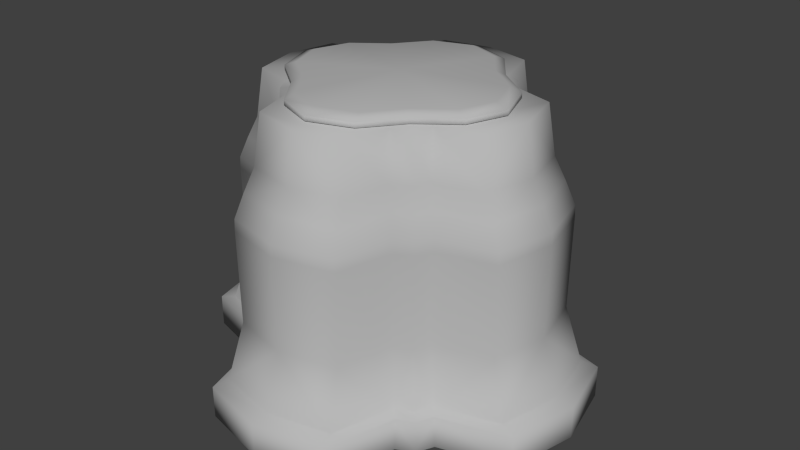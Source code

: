# Source: rezpa_column_a_base.blend  (saved by Blender 2.78.0; exported with 4.5.12 LTS)
import bpy
from mathutils import Matrix  # noqa: F401  (used for matrix-valued properties, if any)

bpy.ops.wm.read_factory_settings(use_empty=True)
scene = bpy.context.scene
scene.name = 'Scene'

# ---- collections
col_collection_1 = bpy.data.collections.new('Collection 1'); scene.collection.children.link(col_collection_1)

# ---- materials (node trees are filled in below, after node groups)
mat_dural_structures_rezpa_column_a_base_texture = bpy.data.materials.new('/dural/structures/rezpa_column_a_base/texture')
mat_dural_structures_rezpa_column_a_base_texture.alpha_threshold = 0.0
mat_dural_structures_rezpa_column_a_base_texture.use_transparent_shadow = False
mat_dural_structures_rezpa_column_a_base_texture.diffuse_color = (0.4704, 0.4704, 0.4704, 1.0)
mat_dural_structures_rezpa_column_a_base_texture.specular_color = (0.0, 0.0, 0.0)
mat_dural_structures_rezpa_column_a_base_texture.roughness = 0.5
mat_dural_structures_rezpa_column_a_base_texture.specular_intensity = 1.0
mat_dural_structures_rezpa_column_a_base_texture.line_color = (0.0, 0.0, 0.0, 1.0)

# ---- material node trees

# ---- world
world_world = bpy.data.worlds.new('World'); scene.world = world_world
world_world.color = (0.05088, 0.05088, 0.05088)
world_world.use_sun_shadow = False
world_world.sun_shadow_jitter_overblur = 0.0
world_world.cycles.sampling_method = 'NONE'
world_world.cycles.sample_map_resolution = 256

# ---- meshes
me_rezpa_column_a_base = bpy.data.meshes.new('rezpa_column_a_base')
me_rezpa_column_a_base.from_pydata([(0.5969, 0.0003379, 0.6694), (0.545, -0.2051, 0.3362), (0.5934, 0.0003379, 0.3362), (0.000124, 0.5971, 0.6694), (0.2055, 0.5452, 0.3362), (0.000124, 0.5936, 0.3362), (-0.5967, 0.0003379, 0.6694), (-0.5448, 0.2057, 0.3362), (-0.5931, 0.0003379, 0.3362), (0.000124, -0.5964, 0.6694), (-0.2053, -0.5445, 0.3362), (0.000124, -0.5929, 0.3362), (0.000124, -0.7172, 0.007042), (0.2484, -0.6584, 0.1236), (0.000124, -0.7171, 0.1236), (0.7176, 0.000338, 0.007042), (0.6588, 0.2487, 0.1236), (0.7176, 0.000338, 0.1236), (0.000124, 0.7179, 0.007042), (-0.2482, 0.6591, 0.1236), (0.000124, 0.7178, 0.1236), (-0.7174, 0.000338, 0.007042), (-0.6586, -0.248, 0.1236), (-0.7174, 0.000338, 0.1236), (0.4915, 0.0003378, 1.042), (0.4767, -0.1797, 0.8683), (0.5188, 0.0003379, 0.8683), (0.000124, 0.4917, 1.042), (0.1802, 0.4769, 0.8683), (0.000124, 0.5191, 0.8683), (-0.4912, 0.0003378, 1.042), (-0.4765, 0.1804, 0.8683), (-0.5186, 0.0003379, 0.8683), (0.000124, -0.491, 1.042), (-0.1799, -0.4763, 0.8683), (0.000124, -0.5184, 0.8683), (0.5487, -0.2075, 0.6694), (0.5948, 0.0003379, 0.7097), (0.000124, 0.595, 0.7097), (0.208, 0.5489, 0.6694), (-0.5946, 0.0003379, 0.7097), (-0.5485, 0.2082, 0.6694), (0.000124, -0.5944, 0.7097), (-0.2078, -0.5483, 0.6694), (0.5136, -0.1945, 0.7896), (0.5585, 0.0003379, 0.7896), (0.2075, -0.5464, 0.7097), (0.195, -0.5131, 0.7896), (0.000124, -0.5581, 0.7896), (0.195, 0.5138, 0.7896), (0.000124, 0.5587, 0.7896), (0.5469, 0.2077, 0.7097), (0.5136, 0.1952, 0.7896), (-0.5133, 0.1952, 0.7896), (-0.5583, 0.0003379, 0.7896), (-0.2073, 0.5471, 0.7097), (-0.1947, 0.5138, 0.7896), (-0.1947, -0.5131, 0.7896), (-0.5466, -0.2071, 0.7097), (-0.5133, -0.1945, 0.7896), (0.6562, 0.000338, 0.1384), (0.6588, -0.248, 0.1236), (0.000124, 0.6564, 0.1384), (0.2484, 0.6591, 0.1236), (-0.656, 0.000338, 0.1384), (-0.6586, 0.2487, 0.1236), (0.000124, -0.6558, 0.1384), (-0.2482, -0.6584, 0.1236), (0.208, -0.5483, 0.6694), (0.2622, -0.3476, 0.3362), (0.2637, -0.3537, 0.6694), (0.5487, 0.2082, 0.6694), (0.3481, 0.2624, 0.3362), (0.3541, 0.2639, 0.6694), (-0.2077, 0.5489, 0.6694), (-0.2619, 0.3483, 0.3362), (-0.2634, 0.3543, 0.6694), (-0.5485, -0.2075, 0.6694), (-0.3478, -0.2617, 0.3362), (-0.3539, -0.2632, 0.6694), (0.6589, -0.248, 0.006986), (0.4075, -0.3198, 0.1236), (0.4104, -0.3191, 0.006917), (0.2485, 0.6591, 0.006986), (0.3203, 0.4078, 0.1236), (0.3196, 0.4106, 0.006917), (-0.6587, 0.2487, 0.006986), (-0.4073, 0.3205, 0.1236), (-0.4101, 0.3198, 0.006917), (-0.2482, -0.6584, 0.006986), (-0.32, -0.4071, 0.1236), (-0.3193, -0.4099, 0.006916), (0.1695, -0.4503, 1.043), (0.2272, -0.3127, 0.8683), (0.2128, -0.3013, 1.043), (0.4508, 0.1697, 1.043), (0.3131, 0.2274, 0.8683), (0.3017, 0.213, 1.043), (-0.1693, 0.451, 1.043), (-0.2269, 0.3134, 0.8683), (-0.2125, 0.3019, 1.043), (-0.4505, -0.169, 1.043), (-0.3129, -0.2267, 0.8683), (-0.3015, -0.2123, 1.043), (0.2627, -0.3531, 0.7097), (0.3536, 0.263, 0.7097), (-0.2625, 0.3538, 0.7097), (-0.3533, -0.2623, 0.7097), (0.1802, -0.4763, 0.8683), (0.2457, -0.3355, 0.7896), (0.336, -0.2453, 0.7896), (0.3536, -0.2623, 0.7097), (0.4767, 0.1804, 0.8683), (0.336, 0.2459, 0.7896), (0.2457, 0.3362, 0.7896), (0.2627, 0.3538, 0.7097), (-0.1799, 0.4769, 0.8683), (-0.2455, 0.3362, 0.7896), (-0.3358, 0.2459, 0.7896), (-0.3533, 0.263, 0.7097), (-0.4765, -0.1797, 0.8683), (-0.3358, -0.2453, 0.7896), (-0.2455, -0.3355, 0.7896), (-0.2625, -0.3531, 0.7097), (0.2278, -0.6037, 0.1364), (0.3203, -0.4071, 0.1236), (0.2922, -0.3798, 0.1364), (0.6042, 0.228, 0.1364), (0.4075, 0.3205, 0.1236), (0.3802, 0.2925, 0.1364), (-0.2276, 0.6044, 0.1364), (-0.32, 0.4078, 0.1236), (-0.292, 0.3805, 0.1364), (-0.6039, -0.2274, 0.1364), (-0.4073, -0.3198, 0.1236), (-0.38, -0.2918, 0.1364), (0.3541, -0.2632, 0.6694), (0.2637, 0.3543, 0.6694), (-0.3539, 0.2639, 0.6694), (-0.2634, -0.3537, 0.6694), (0.3196, -0.4099, 0.006916), (0.2485, -0.6584, 0.006986), (0.4104, 0.3198, 0.006917), (0.6589, 0.2487, 0.006986), (-0.3193, 0.4106, 0.006917), (-0.2482, 0.6591, 0.006986), (-0.4101, -0.3191, 0.006917), (-0.6587, -0.248, 0.006986), (0.3017, -0.2123, 1.043), (0.4508, -0.169, 1.043), (0.2128, 0.3019, 1.043), (0.1695, 0.451, 1.043), (-0.3015, 0.213, 1.043), (-0.4505, 0.1697, 1.043), (-0.2125, -0.3013, 1.043), (-0.1693, -0.4503, 1.043), (0.5469, -0.2071, 0.7097), (0.2075, 0.5471, 0.7097), (-0.5466, 0.2077, 0.7097), (-0.2073, -0.5464, 0.7097), (0.6042, -0.2274, 0.1364), (0.2278, 0.6044, 0.1364), (-0.6039, 0.228, 0.1364), (-0.2276, -0.6037, 0.1364), (0.2055, -0.5445, 0.3362), (0.545, 0.2057, 0.3362), (-0.2053, 0.5452, 0.3362), (-0.5448, -0.2051, 0.3362), (0.2679, 0.2682, 1.043), (0.322, -0.3215, 0.6694), (0.3481, -0.2617, 0.3362), (0.322, 0.3222, 0.6694), (0.2622, 0.3483, 0.3362), (-0.3218, 0.3222, 0.6694), (-0.3478, 0.2624, 0.3362), (-0.3218, -0.3215, 0.6694), (-0.2619, -0.3476, 0.3362), (0.3808, -0.3803, 0.00693), (0.3808, 0.381, 0.00693), (-0.3805, 0.381, 0.00693), (-0.3805, -0.3803, 0.00693), (0.2679, -0.2675, 1.043), (0.3131, -0.2267, 0.8683), (0.2272, 0.3134, 0.8683), (-0.2677, 0.2682, 1.043), (-0.3129, 0.2274, 0.8683), (-0.2677, -0.2675, 1.043), (-0.2269, -0.3127, 0.8683), (0.3212, -0.3208, 0.7097), (0.3212, 0.3214, 0.7097), (-0.321, 0.3214, 0.7097), (-0.321, -0.3208, 0.7097), (0.3031, -0.3027, 0.7896), (0.3031, 0.3033, 0.7896), (-0.3029, 0.3033, 0.7896), (-0.3029, -0.3027, 0.7896), (0.3506, -0.3502, 0.1364), (0.3802, -0.2918, 0.1364), (0.3506, 0.3508, 0.1364), (0.2922, 0.3805, 0.1364), (-0.3504, 0.3508, 0.1364), (-0.38, 0.2925, 0.1364), (-0.3504, -0.3502, 0.1364), (-0.292, -0.3798, 0.1364), (0.318, -0.3176, 0.3362), (0.318, 0.3183, 0.3362), (-0.3178, 0.3183, 0.3362), (-0.3178, -0.3176, 0.3362), (0.3797, -0.3792, 0.1236), (0.3797, 0.3799, 0.1236), (-0.3794, 0.3799, 0.1236), (-0.3794, -0.3792, 0.1236), (0.2814, -0.281, 0.8683), (0.2814, 0.2817, 0.8683), (-0.2812, 0.2817, 0.8683), (-0.2812, -0.281, 0.8683), (0.6285, -0.2365, -0.009956), (0.6845, 0.000338, -0.009902), (0.237, 0.6287, -0.009956), (0.000124, 0.6848, -0.009902), (-0.6283, 0.2372, -0.009956), (-0.6843, 0.000338, -0.009902), (-0.2368, -0.6281, -0.009956), (0.000124, -0.6841, -0.009902), (0.3632, -0.3627, -0.01001), (0.3914, -0.3044, -0.01002), (0.3632, 0.3634, -0.01001), (0.3048, 0.3916, -0.01002), (-0.3629, 0.3634, -0.01001), (-0.3912, 0.305, -0.01002), (-0.3629, -0.3627, -0.01001), (-0.3046, -0.391, -0.01002), (0.237, -0.628, -0.009956), (0.6285, 0.2372, -0.009956), (-0.2368, 0.6287, -0.009956), (-0.6283, -0.2365, -0.009956), (0.3048, -0.391, -0.01002), (0.3914, 0.305, -0.01002), (-0.3046, 0.3916, -0.01002), (-0.3912, -0.3044, -0.01002), (0.3314, -0.1304, 1.079), (0.2395, -0.2429, 1.064), (0.3695, -0.1459, 1.064), (0.3322, 0.1258, 1.079), (0.4224, -0.009115, 1.063), (0.3704, 0.1397, 1.064), (0.2163, 0.2146, 1.079), (0.2408, 0.2384, 1.064), (0.3781, -0.007751, 1.079), (-0.1301, -0.3327, 1.079), (-0.2417, -0.2412, 1.064), (-0.1449, -0.3713, 1.064), (0.1262, -0.3335, 1.079), (-0.008176, -0.4243, 1.063), (0.1407, -0.3722, 1.064), (0.2151, -0.2178, 1.079), (-0.007367, -0.3794, 1.079), (-0.3323, 0.1288, 1.079), (-0.2404, 0.2401, 1.064), (-0.3704, 0.1431, 1.064), (-0.3331, -0.1275, 1.079), (-0.4234, 0.00632, 1.063), (-0.3713, -0.1425, 1.064), (-0.2173, -0.2163, 1.079), (-0.379, 0.006068, 1.079), (0.1291, 0.331, 1.079), (0.144, 0.3685, 1.064), (-0.1271, 0.3318, 1.079), (0.007259, 0.4215, 1.063), (-0.1416, 0.3694, 1.064), (-0.2161, 0.2161, 1.079), (0.006452, 0.3777, 1.079), (0.2151, -0.2184, 1.029), (0.3697, -0.146, 1.046), (0.2397, -0.2431, 1.045), (0.3781, -0.008307, 1.029), (0.3706, 0.1398, 1.046), (0.4227, -0.00912, 1.046), (0.3322, 0.1252, 1.029), (0.241, 0.2386, 1.045), (0.3314, -0.131, 1.029), (-0.2173, -0.2168, 1.029), (-0.145, -0.3716, 1.046), (-0.2419, -0.2414, 1.045), (-0.007368, -0.38, 1.029), (0.1408, -0.3725, 1.046), (-0.008181, -0.4246, 1.046), (0.1262, -0.3341, 1.029), (-0.1301, -0.3333, 1.029), (-0.2161, 0.2156, 1.029), (-0.3707, 0.1432, 1.046), (-0.2406, 0.2403, 1.045), (-0.379, 0.005511, 1.029), (-0.3716, -0.1426, 1.046), (-0.4236, 0.006325, 1.046), (-0.3331, -0.128, 1.029), (-0.3323, 0.1282, 1.029), (0.2163, 0.214, 1.029), (0.1441, 0.3688, 1.046), (0.006451, 0.3772, 1.029), (-0.1417, 0.3697, 1.046), (0.007263, 0.4218, 1.046), (-0.1271, 0.3313, 1.029), (0.1291, 0.3305, 1.029), (-0.000457, -0.0008422, 1.093)], [], [(0, 1, 2), (3, 4, 5), (6, 7, 8), (9, 10, 11), (12, 13, 14), (15, 16, 17), (18, 19, 20), (21, 22, 23), (24, 25, 26), (27, 28, 29), (30, 31, 32), (33, 34, 35), (36, 0, 37), (38, 39, 3), (40, 41, 6), (42, 43, 9), (26, 44, 45), (46, 47, 48), (29, 49, 50), (51, 52, 45), (32, 53, 54), (55, 56, 50), (35, 57, 48), (58, 59, 54), (60, 61, 17), (62, 63, 20), (64, 65, 23), (66, 67, 14), (68, 69, 70), (71, 72, 73), (74, 75, 76), (77, 78, 79), (80, 81, 82), (83, 84, 85), (86, 87, 88), (89, 90, 91), (92, 93, 94), (95, 96, 97), (98, 99, 100), (101, 102, 103), (46, 70, 104), (51, 73, 105), (55, 76, 106), (58, 79, 107), (108, 109, 93), (44, 110, 111), (112, 113, 96), (49, 114, 115), (116, 117, 99), (53, 118, 119), (120, 121, 102), (57, 122, 123), (124, 125, 126), (127, 128, 129), (130, 131, 132), (133, 134, 135), (136, 1, 36), (137, 4, 39), (138, 7, 41), (139, 10, 43), (140, 13, 141), (142, 16, 143), (144, 19, 145), (146, 22, 147), (148, 25, 149), (150, 28, 151), (152, 31, 153), (154, 34, 155), (111, 36, 156), (115, 39, 157), (119, 41, 158), (123, 43, 159), (110, 44, 25), (104, 47, 46), (114, 49, 28), (105, 52, 51), (118, 53, 31), (106, 56, 55), (122, 57, 34), (107, 59, 58), (81, 61, 160), (84, 63, 161), (87, 65, 162), (90, 67, 163), (9, 164, 68), (0, 165, 71), (3, 166, 74), (6, 167, 77), (15, 61, 80), (18, 63, 83), (21, 65, 86), (12, 67, 89), (33, 108, 92), (24, 112, 95), (27, 116, 98), (30, 120, 101), (42, 68, 46), (37, 71, 51), (38, 74, 55), (40, 77, 58), (35, 47, 108), (45, 44, 156), (26, 52, 112), (50, 49, 157), (29, 56, 116), (54, 53, 158), (32, 59, 120), (48, 57, 159), (66, 13, 124), (60, 16, 127), (62, 19, 130), (64, 22, 133), (97, 168, 150), (169, 170, 136), (171, 172, 137), (173, 174, 138), (175, 176, 139), (177, 125, 140), (178, 128, 142), (179, 131, 144), (180, 134, 146), (181, 182, 148), (168, 183, 150), (184, 185, 152), (186, 187, 154), (188, 136, 111), (189, 137, 115), (190, 138, 119), (191, 139, 123), (192, 110, 182), (188, 109, 104), (193, 114, 183), (189, 113, 105), (194, 118, 185), (190, 117, 106), (195, 122, 187), (191, 121, 107), (196, 81, 197), (198, 84, 199), (200, 87, 201), (202, 90, 203), (70, 204, 169), (73, 205, 171), (76, 206, 173), (79, 207, 175), (81, 208, 177), (84, 209, 178), (87, 210, 179), (90, 211, 180), (94, 212, 181), (97, 213, 168), (100, 214, 184), (103, 215, 186), (104, 169, 188), (105, 171, 189), (106, 173, 190), (107, 175, 191), (93, 192, 212), (111, 192, 188), (96, 193, 213), (115, 193, 189), (99, 194, 214), (119, 194, 190), (102, 195, 215), (123, 195, 191), (126, 208, 196), (129, 209, 198), (132, 210, 200), (135, 211, 202), (2, 160, 60), (5, 161, 62), (8, 162, 64), (11, 163, 66), (164, 124, 126), (165, 127, 129), (166, 130, 132), (167, 133, 135), (1, 197, 160), (4, 199, 161), (7, 201, 162), (10, 203, 163), (11, 66, 124), (2, 60, 127), (5, 62, 130), (8, 64, 133), (204, 196, 197), (205, 198, 199), (206, 200, 201), (207, 202, 203), (204, 126, 196), (205, 129, 198), (206, 132, 200), (207, 135, 202), (216, 217, 15), (218, 219, 18), (220, 221, 21), (222, 223, 12), (224, 225, 82), (226, 227, 85), (228, 229, 88), (230, 231, 91), (223, 232, 141), (217, 233, 143), (219, 234, 145), (221, 235, 147), (225, 216, 80), (227, 218, 83), (229, 220, 86), (231, 222, 89), (232, 236, 140), (233, 237, 142), (234, 238, 144), (235, 239, 146), (236, 224, 177), (237, 226, 178), (238, 228, 179), (239, 230, 180), (240, 241, 242), (243, 244, 245), (246, 245, 247), (248, 242, 244), (249, 250, 251), (252, 253, 254), (255, 254, 241), (256, 251, 253), (257, 258, 259), (260, 261, 262), (263, 262, 250), (264, 259, 261), (265, 247, 266), (267, 268, 269), (270, 269, 258), (271, 266, 268), (272, 273, 274), (275, 276, 277), (278, 279, 276), (280, 277, 273), (281, 282, 283), (284, 285, 286), (287, 274, 285), (288, 286, 282), (289, 290, 291), (292, 293, 294), (295, 283, 293), (296, 294, 290), (297, 298, 279), (299, 300, 301), (302, 291, 300), (303, 301, 298), (273, 242, 241), (276, 245, 244), (279, 247, 245), (277, 244, 242), (282, 251, 250), (285, 254, 253), (274, 241, 254), (286, 253, 251), (290, 259, 258), (293, 262, 261), (283, 250, 262), (294, 261, 259), (298, 266, 247), (300, 269, 268), (291, 258, 269), (301, 268, 266), (1, 0, 36), (39, 4, 3), (41, 7, 6), (43, 10, 9), (141, 13, 12), (143, 16, 15), (145, 19, 18), (147, 22, 21), (149, 25, 24), (151, 28, 27), (153, 31, 30), (155, 34, 33), (156, 36, 37), (157, 39, 38), (158, 41, 40), (159, 43, 42), (25, 44, 26), (42, 46, 48), (28, 49, 29), (37, 51, 45), (31, 53, 32), (38, 55, 50), (34, 57, 35), (40, 58, 54), (160, 61, 60), (161, 63, 62), (162, 65, 64), (163, 67, 66), (164, 69, 68), (165, 72, 71), (166, 75, 74), (167, 78, 77), (61, 81, 80), (63, 84, 83), (65, 87, 86), (67, 90, 89), (108, 93, 92), (112, 96, 95), (116, 99, 98), (120, 102, 101), (68, 70, 46), (71, 73, 51), (74, 76, 55), (77, 79, 58), (47, 109, 108), (156, 44, 111), (52, 113, 112), (157, 49, 115), (56, 117, 116), (158, 53, 119), (59, 121, 120), (159, 57, 123), (13, 125, 124), (16, 128, 127), (19, 131, 130), (22, 134, 133), (170, 1, 136), (172, 4, 137), (174, 7, 138), (176, 10, 139), (125, 13, 140), (128, 16, 142), (131, 19, 144), (134, 22, 146), (182, 25, 148), (183, 28, 150), (185, 31, 152), (187, 34, 154), (136, 36, 111), (137, 39, 115), (138, 41, 119), (139, 43, 123), (182, 110, 25), (109, 47, 104), (183, 114, 28), (113, 52, 105), (185, 118, 31), (117, 56, 106), (187, 122, 34), (121, 59, 107), (197, 81, 160), (199, 84, 161), (201, 87, 162), (203, 90, 163), (11, 164, 9), (165, 0, 2), (5, 166, 3), (8, 167, 6), (17, 61, 15), (20, 63, 18), (23, 65, 21), (14, 67, 12), (35, 108, 33), (26, 112, 24), (29, 116, 27), (32, 120, 30), (9, 68, 42), (0, 71, 37), (3, 74, 38), (6, 77, 40), (48, 47, 35), (37, 45, 156), (45, 52, 26), (38, 50, 157), (50, 56, 29), (40, 54, 158), (54, 59, 32), (42, 48, 159), (14, 13, 66), (17, 16, 60), (20, 19, 62), (23, 22, 64), (27, 98, 151), (151, 98, 150), (98, 100, 150), (100, 184, 150), (184, 152, 150), (30, 101, 153), (153, 101, 152), (152, 101, 150), (101, 103, 150), (103, 186, 150), (186, 154, 150), (33, 92, 155), (155, 92, 154), (154, 92, 150), (92, 94, 150), (94, 181, 150), (181, 148, 150), (24, 95, 149), (149, 95, 148), (97, 148, 95), (148, 97, 150), (204, 170, 169), (205, 172, 171), (206, 174, 173), (207, 176, 175), (208, 125, 177), (209, 128, 178), (210, 131, 179), (211, 134, 180), (212, 182, 181), (213, 183, 168), (214, 185, 184), (215, 187, 186), (169, 136, 188), (171, 137, 189), (173, 138, 190), (175, 139, 191), (212, 192, 182), (192, 109, 188), (213, 193, 183), (193, 113, 189), (214, 194, 185), (194, 117, 190), (215, 195, 187), (195, 121, 191), (208, 81, 196), (209, 84, 198), (210, 87, 200), (211, 90, 202), (69, 204, 70), (72, 205, 73), (75, 206, 76), (78, 207, 79), (82, 81, 177), (85, 84, 178), (88, 87, 179), (91, 90, 180), (93, 212, 94), (96, 213, 97), (99, 214, 100), (102, 215, 103), (70, 169, 104), (73, 171, 105), (76, 173, 106), (79, 175, 107), (109, 192, 93), (110, 192, 111), (113, 193, 96), (114, 193, 115), (117, 194, 99), (118, 194, 119), (121, 195, 102), (122, 195, 123), (125, 208, 126), (128, 209, 129), (131, 210, 132), (134, 211, 135), (1, 160, 2), (4, 161, 5), (7, 162, 8), (10, 163, 11), (69, 164, 126), (72, 165, 129), (75, 166, 132), (78, 167, 135), (170, 197, 1), (172, 199, 4), (174, 201, 7), (176, 203, 10), (164, 11, 124), (165, 2, 127), (166, 5, 130), (167, 8, 133), (170, 204, 197), (172, 205, 199), (174, 206, 201), (176, 207, 203), (69, 126, 204), (72, 129, 205), (75, 132, 206), (78, 135, 207), (80, 216, 15), (83, 218, 18), (86, 220, 21), (89, 222, 12), (177, 224, 82), (178, 226, 85), (179, 228, 88), (180, 230, 91), (12, 223, 141), (15, 217, 143), (18, 219, 145), (21, 221, 147), (82, 225, 80), (85, 227, 83), (88, 229, 86), (91, 231, 89), (141, 232, 140), (143, 233, 142), (145, 234, 144), (147, 235, 146), (140, 236, 177), (142, 237, 178), (144, 238, 179), (146, 239, 180), (255, 241, 240), (248, 244, 243), (243, 245, 246), (240, 242, 248), (263, 250, 249), (256, 253, 252), (252, 254, 255), (249, 251, 256), (270, 258, 257), (264, 261, 260), (260, 262, 263), (257, 259, 264), (246, 247, 265), (271, 268, 267), (267, 269, 270), (265, 266, 271), (280, 273, 272), (278, 276, 275), (297, 279, 278), (275, 277, 280), (288, 282, 281), (287, 285, 284), (272, 274, 287), (284, 286, 288), (296, 290, 289), (295, 293, 292), (281, 283, 295), (292, 294, 296), (303, 298, 297), (302, 300, 299), (289, 291, 302), (299, 301, 303), (274, 273, 241), (277, 276, 244), (276, 279, 245), (273, 277, 242), (283, 282, 250), (286, 285, 253), (285, 274, 254), (282, 286, 251), (291, 290, 258), (294, 293, 261), (293, 283, 262), (290, 294, 259), (279, 298, 247), (301, 300, 268), (300, 291, 269), (298, 301, 266), (217, 216, 233), (280, 272, 275), (236, 225, 224), (223, 236, 232), (223, 225, 236), (231, 223, 222), (239, 231, 230), (239, 223, 231), (239, 225, 223), (221, 239, 235), (229, 221, 220), (229, 239, 221), (238, 229, 228), (219, 238, 234), (219, 229, 238), (219, 239, 229), (219, 225, 239), (227, 219, 218), (237, 227, 226), (237, 219, 227), (237, 225, 219), (237, 216, 225), (233, 216, 237), (284, 272, 287), (281, 284, 288), (292, 281, 295), (292, 284, 281), (289, 292, 296), (299, 289, 302), (299, 292, 289), (297, 299, 303), (275, 297, 278), (275, 299, 297), (275, 292, 299), (275, 284, 292), (275, 272, 284), (304, 255, 240), (304, 248, 243), (304, 243, 246), (304, 240, 248), (304, 263, 249), (304, 256, 252), (304, 252, 255), (304, 249, 256), (304, 270, 257), (304, 264, 260), (304, 260, 263), (304, 257, 264), (304, 246, 265), (304, 271, 267), (304, 267, 270), (304, 265, 271)])
me_rezpa_column_a_base.polygons.foreach_set('use_smooth', [True] * 602)
_uv = me_rezpa_column_a_base.uv_layers.new(name='UVMap')
_uv.uv.foreach_set('vector', [0.4866, 0.8078, 0.4389, 0.6715, 0.5085, 0.6814, 0.2593, 0.3082, 0.1832, 0.1863, 0.2528, 0.1799, 0.5448, 0.3264, 0.4982, 0.1893, 0.5676, 0.2001, 0.2011, 0.7932, 0.1237, 0.6721, 0.1932, 0.665, 0.1828, 0.5215, 0.2578, 0.5661, 0.1861, 0.5661, 0.5333, 0.5399, 0.595, 0.6007, 0.5255, 0.5839, 0.244, 0.0363, 0.3184, 0.0817, 0.2468, 0.0809, 0.5943, 0.0585, 0.6548, 0.1207, 0.5858, 0.1024, 0.4609, 0.9526, 0.4136, 0.8776, 0.4727, 0.886, 0.2688, 0.4546, 0.205, 0.3929, 0.2644, 0.3871, 0.5169, 0.4703, 0.4709, 0.3949, 0.5299, 0.404, 0.2122, 0.9395, 0.1477, 0.8785, 0.207, 0.8721, 0.424, 0.7996, 0.4866, 0.8078, 0.484, 0.8224, 0.2601, 0.3228, 0.1962, 0.3147, 0.2593, 0.3082, 0.5422, 0.3408, 0.4822, 0.3172, 0.5448, 0.3264, 0.2021, 0.8078, 0.1381, 0.8004, 0.2011, 0.7932, 0.4726, 0.886, 0.418, 0.845, 0.4784, 0.8541, 0.2643, 0.8053, 0.2656, 0.837, 0.2045, 0.8399, 0.2643, 0.3871, 0.2012, 0.3602, 0.2622, 0.3549, 0.5451, 0.835, 0.5382, 0.866, 0.4784, 0.8541, 0.5298, 0.404, 0.4758, 0.3624, 0.5361, 0.3723, 0.3224, 0.321, 0.3233, 0.3527, 0.2622, 0.3549, 0.207, 0.8721, 0.1436, 0.8458, 0.2045, 0.8399, 0.6031, 0.3545, 0.5959, 0.3854, 0.5361, 0.3723, 0.522, 0.6039, 0.4543, 0.5764, 0.5255, 0.5839, 0.2482, 0.1012, 0.1759, 0.09, 0.2468, 0.0809, 0.582, 0.1225, 0.5147, 0.0942, 0.5858, 0.1024, 0.1878, 0.5864, 0.1153, 0.5759, 0.1862, 0.5661, 0.2643, 0.7913, 0.3292, 0.6674, 0.3247, 0.7958, 0.5483, 0.8214, 0.6399, 0.7167, 0.6064, 0.8407, 0.3226, 0.3071, 0.3887, 0.1839, 0.3829, 0.3122, 0.6065, 0.341, 0.6983, 0.237, 0.6646, 0.361, 0.4571, 0.5322, 0.3765, 0.5787, 0.3785, 0.5315, 0.1678, 0.0465, 0.101, 0.1106, 0.0909, 0.0648, 0.5181, 0.0501, 0.437, 0.0957, 0.4395, 0.0485, 0.1067, 0.5326, 0.0407, 0.5974, 0.0301, 0.5517, 0.2662, 0.9382, 0.32, 0.877, 0.3145, 0.944, 0.5138, 0.9646, 0.5804, 0.9179, 0.5594, 0.9818, 0.3228, 0.4539, 0.3772, 0.3933, 0.371, 0.4603, 0.5691, 0.483, 0.6374, 0.4381, 0.6134, 0.501, 0.2643, 0.8053, 0.3247, 0.7958, 0.3236, 0.8128, 0.545, 0.835, 0.6063, 0.8407, 0.6012, 0.8569, 0.3223, 0.321, 0.3829, 0.3122, 0.3816, 0.3291, 0.6031, 0.3545, 0.6646, 0.361, 0.6591, 0.3772, 0.2667, 0.8698, 0.3213, 0.8455, 0.32, 0.877, 0.418, 0.845, 0.3617, 0.8476, 0.3628, 0.8148, 0.5309, 0.8982, 0.5902, 0.8878, 0.5804, 0.9179, 0.2012, 0.3602, 0.147, 0.3763, 0.1396, 0.3439, 0.324, 0.3856, 0.3789, 0.3618, 0.3772, 0.3933, 0.4758, 0.3624, 0.4194, 0.3644, 0.4209, 0.3316, 0.588, 0.4173, 0.6477, 0.4081, 0.6374, 0.4381, 0.1436, 0.8458, 0.0895, 0.8625, 0.0818, 0.8303, 0.2614, 0.5817, 0.3348, 0.5765, 0.3339, 0.5902, 0.5946, 0.6169, 0.6669, 0.6297, 0.6622, 0.6425, 0.322, 0.0974, 0.3954, 0.093, 0.3944, 0.1067, 0.6543, 0.1368, 0.7263, 0.1504, 0.7214, 0.1632, 0.3635, 0.7977, 0.4389, 0.6715, 0.424, 0.7996, 0.1362, 0.3268, 0.1832, 0.1863, 0.1962, 0.3147, 0.4217, 0.3147, 0.4982, 0.1893, 0.4822, 0.3172, 0.0783, 0.8132, 0.1237, 0.6721, 0.1381, 0.8004, 0.3377, 0.5293, 0.2578, 0.5661, 0.2595, 0.5218, 0.6821, 0.5851, 0.595, 0.6007, 0.6078, 0.5584, 0.3988, 0.0459, 0.3184, 0.0817, 0.3207, 0.0375, 0.7423, 0.1062, 0.6548, 0.1207, 0.6684, 0.0786, 0.3584, 0.9464, 0.4136, 0.8776, 0.4071, 0.9457, 0.1695, 0.4729, 0.205, 0.3929, 0.2155, 0.4605, 0.4149, 0.4631, 0.4709, 0.3949, 0.4634, 0.4629, 0.1131, 0.9589, 0.1477, 0.8785, 0.159, 0.946, 0.3628, 0.8148, 0.424, 0.7996, 0.4226, 0.8135, 0.1396, 0.3439, 0.1962, 0.3147, 0.198, 0.3286, 0.4209, 0.3316, 0.4822, 0.3172, 0.4807, 0.3311, 0.0818, 0.8303, 0.1381, 0.8004, 0.14, 0.8143, 0.3617, 0.8476, 0.418, 0.845, 0.4135, 0.8776, 0.3236, 0.8128, 0.2655, 0.837, 0.2643, 0.8053, 0.147, 0.3763, 0.2012, 0.3602, 0.205, 0.3929, 0.6012, 0.8569, 0.5382, 0.866, 0.545, 0.835, 0.4194, 0.3644, 0.4758, 0.3624, 0.4709, 0.3949, 0.3816, 0.3291, 0.3232, 0.3527, 0.3223, 0.321, 0.0895, 0.8625, 0.1436, 0.8458, 0.1477, 0.8785, 0.6591, 0.3772, 0.5959, 0.3854, 0.6031, 0.3545, 0.3766, 0.5787, 0.4543, 0.5764, 0.4491, 0.5915, 0.1011, 0.1106, 0.1759, 0.09, 0.1746, 0.1059, 0.437, 0.0957, 0.5147, 0.0942, 0.5094, 0.1093, 0.0407, 0.5974, 0.1152, 0.5759, 0.1142, 0.5919, 0.2011, 0.7932, 0.2633, 0.6624, 0.2643, 0.7913, 0.4866, 0.8078, 0.5774, 0.6958, 0.5483, 0.8214, 0.2593, 0.3082, 0.3229, 0.1781, 0.3226, 0.3071, 0.5448, 0.3264, 0.6361, 0.2155, 0.6065, 0.341, 0.5333, 0.5399, 0.4542, 0.5764, 0.457, 0.5322, 0.2439, 0.0363, 0.1758, 0.09, 0.1678, 0.0465, 0.5943, 0.0585, 0.5147, 0.0942, 0.5181, 0.0501, 0.1828, 0.5215, 0.1152, 0.5759, 0.1067, 0.5326, 0.2122, 0.9395, 0.2667, 0.8698, 0.2662, 0.9382, 0.4609, 0.9526, 0.5309, 0.8982, 0.5138, 0.9646, 0.2688, 0.4546, 0.324, 0.3856, 0.3228, 0.4539, 0.5169, 0.4703, 0.588, 0.4173, 0.5691, 0.483, 0.2021, 0.8078, 0.2643, 0.7913, 0.2643, 0.8053, 0.484, 0.8224, 0.5483, 0.8214, 0.545, 0.835, 0.2601, 0.3228, 0.3226, 0.3071, 0.3224, 0.321, 0.5422, 0.3408, 0.6065, 0.341, 0.6031, 0.3545, 0.207, 0.8721, 0.2655, 0.837, 0.2667, 0.8698, 0.4784, 0.8541, 0.418, 0.845, 0.4226, 0.8135, 0.4727, 0.886, 0.5382, 0.866, 0.5309, 0.8982, 0.2622, 0.3549, 0.2012, 0.3602, 0.198, 0.3286, 0.2643, 0.3871, 0.3232, 0.3527, 0.324, 0.3856, 0.5361, 0.3723, 0.4758, 0.3624, 0.4807, 0.3311, 0.5299, 0.404, 0.5959, 0.3854, 0.588, 0.4173, 0.2045, 0.8399, 0.1436, 0.8458, 0.14, 0.8143, 0.1877, 0.5864, 0.2578, 0.5661, 0.2614, 0.5817, 0.522, 0.6039, 0.5951, 0.6007, 0.5946, 0.6169, 0.2482, 0.1012, 0.3185, 0.0817, 0.322, 0.0974, 0.582, 0.1225, 0.6549, 0.1207, 0.6543, 0.1368, 0.9517, 0.7999, 0.957, 0.8219, 0.9517, 0.844, 0.3441, 0.7971, 0.3727, 0.6696, 0.3635, 0.7977, 0.1221, 0.3297, 0.1193, 0.1994, 0.1363, 0.3268, 0.4023, 0.3137, 0.4322, 0.1867, 0.4217, 0.3147, 0.0641, 0.8162, 0.0599, 0.6859, 0.0783, 0.8132, 0.358, 0.5321, 0.3348, 0.5765, 0.3377, 0.5293, 0.7022, 0.5931, 0.6669, 0.6297, 0.6822, 0.5851, 0.419, 0.0489, 0.3954, 0.093, 0.3988, 0.0459, 0.7623, 0.1146, 0.7263, 0.1504, 0.7423, 0.1062, 0.3364, 0.945, 0.3598, 0.8791, 0.3584, 0.9464, 0.1559, 0.4757, 0.1534, 0.4075, 0.1695, 0.4729, 0.3929, 0.4614, 0.4171, 0.3958, 0.4149, 0.4631, 0.0996, 0.9619, 0.0963, 0.8936, 0.1131, 0.9589, 0.3433, 0.813, 0.3635, 0.7977, 0.3628, 0.8148, 0.1252, 0.346, 0.1362, 0.3268, 0.1396, 0.3439, 0.4013, 0.3296, 0.4217, 0.3147, 0.4209, 0.3316, 0.0674, 0.8325, 0.0783, 0.8132, 0.0818, 0.8303, 0.3416, 0.8451, 0.3618, 0.8476, 0.3598, 0.8791, 0.3433, 0.813, 0.3212, 0.8455, 0.3236, 0.8128, 0.1326, 0.3778, 0.147, 0.3763, 0.1534, 0.4075, 0.6213, 0.8626, 0.5902, 0.8878, 0.6012, 0.8569, 0.3993, 0.3616, 0.4194, 0.3644, 0.4171, 0.3958, 0.4013, 0.3296, 0.3789, 0.3618, 0.3816, 0.3291, 0.0752, 0.8642, 0.0895, 0.8625, 0.0963, 0.8936, 0.6792, 0.3832, 0.6477, 0.4081, 0.6591, 0.3772, 0.3551, 0.5892, 0.3766, 0.5787, 0.376, 0.5924, 0.0905, 0.1241, 0.1011, 0.1106, 0.1042, 0.1237, 0.4155, 0.106, 0.437, 0.0957, 0.4363, 0.1094, 0.0302, 0.611, 0.0407, 0.5974, 0.044, 0.6104, 0.3247, 0.7958, 0.351, 0.6681, 0.3441, 0.7971, 0.6063, 0.8407, 0.6598, 0.7224, 0.6263, 0.8472, 0.3829, 0.3122, 0.4105, 0.1848, 0.4023, 0.3137, 0.6646, 0.361, 0.7182, 0.243, 0.6845, 0.3678, 0.3765, 0.5787, 0.3557, 0.576, 0.358, 0.5321, 0.101, 0.1106, 0.0857, 0.1121, 0.0761, 0.0698, 0.437, 0.0957, 0.4163, 0.0928, 0.4191, 0.0489, 0.0407, 0.5974, 0.0254, 0.5991, 0.0153, 0.5569, 0.3144, 0.944, 0.3399, 0.8772, 0.3364, 0.945, 0.5594, 0.9818, 0.5992, 0.9229, 0.5794, 0.9877, 0.371, 0.4603, 0.3972, 0.3937, 0.3929, 0.4614, 0.6133, 0.501, 0.6561, 0.4437, 0.6326, 0.5074, 0.3236, 0.8128, 0.3441, 0.7971, 0.3433, 0.813, 0.6012, 0.8569, 0.6263, 0.8472, 0.6213, 0.8626, 0.3816, 0.3291, 0.4023, 0.3137, 0.4013, 0.3296, 0.6591, 0.3772, 0.6846, 0.3678, 0.6792, 0.3832, 0.32, 0.877, 0.3416, 0.8451, 0.3399, 0.8772, 0.3628, 0.8148, 0.3416, 0.8451, 0.3433, 0.813, 0.5804, 0.9179, 0.6101, 0.8928, 0.5992, 0.9229, 0.1396, 0.3439, 0.1326, 0.3778, 0.1252, 0.346, 0.3772, 0.3933, 0.3992, 0.3616, 0.3972, 0.3937, 0.4209, 0.3316, 0.3993, 0.3616, 0.4013, 0.3296, 0.6374, 0.4381, 0.6677, 0.4136, 0.6561, 0.4437, 0.0818, 0.8303, 0.0752, 0.8642, 0.0674, 0.8325, 0.3339, 0.5902, 0.3557, 0.576, 0.3551, 0.5892, 0.6623, 0.6425, 0.687, 0.6351, 0.6809, 0.6468, 0.3943, 0.1067, 0.4163, 0.0928, 0.4154, 0.106, 0.7214, 0.1632, 0.7461, 0.1561, 0.7397, 0.1676, 0.5085, 0.6814, 0.4491, 0.5915, 0.5219, 0.6039, 0.2528, 0.1799, 0.1746, 0.1059, 0.2482, 0.1012, 0.5676, 0.2001, 0.5093, 0.1093, 0.582, 0.1225, 0.1932, 0.665, 0.1142, 0.5919, 0.1877, 0.5864, 0.2633, 0.6624, 0.2614, 0.5817, 0.334, 0.5902, 0.5775, 0.6958, 0.5945, 0.6169, 0.6622, 0.6425, 0.3229, 0.1781, 0.3219, 0.0974, 0.3943, 0.1067, 0.6361, 0.2155, 0.6542, 0.1368, 0.7214, 0.1632, 0.4388, 0.6715, 0.376, 0.5924, 0.4491, 0.5915, 0.1832, 0.1863, 0.1042, 0.1237, 0.1746, 0.1059, 0.4982, 0.1893, 0.4363, 0.1094, 0.5093, 0.1093, 0.1237, 0.6721, 0.044, 0.6104, 0.1142, 0.5919, 0.1932, 0.665, 0.1877, 0.5864, 0.2614, 0.5817, 0.5086, 0.6814, 0.5219, 0.6039, 0.5945, 0.6169, 0.2528, 0.1799, 0.2482, 0.1012, 0.3219, 0.0974, 0.5676, 0.2001, 0.582, 0.1225, 0.6542, 0.1368, 0.351, 0.6681, 0.3551, 0.5892, 0.376, 0.5924, 0.1055, 0.2014, 0.0905, 0.1241, 0.1042, 0.1237, 0.4105, 0.1848, 0.4155, 0.106, 0.4363, 0.1094, 0.0462, 0.6882, 0.0303, 0.611, 0.044, 0.6104, 0.351, 0.6681, 0.334, 0.5902, 0.3551, 0.5892, 0.6598, 0.7224, 0.6623, 0.6425, 0.6809, 0.6468, 0.4105, 0.1848, 0.3943, 0.1067, 0.4154, 0.106, 0.7183, 0.243, 0.7214, 0.1632, 0.7397, 0.1676, 0.4551, 0.5222, 0.5354, 0.5286, 0.5333, 0.5399, 0.1633, 0.0373, 0.2432, 0.0249, 0.2439, 0.0363, 0.5162, 0.04, 0.5965, 0.0472, 0.5943, 0.0585, 0.1022, 0.5234, 0.1819, 0.5101, 0.1828, 0.5215, 0.3585, 0.5226, 0.3775, 0.5214, 0.3785, 0.5315, 0.0752, 0.0606, 0.0875, 0.0554, 0.091, 0.0648, 0.4197, 0.0394, 0.4387, 0.0384, 0.4396, 0.0485, 0.0142, 0.5477, 0.0264, 0.5423, 0.03, 0.5517, 0.1819, 0.5101, 0.2625, 0.5121, 0.2595, 0.5218, 0.5353, 0.5286, 0.6132, 0.5497, 0.6079, 0.5584, 0.2432, 0.0249, 0.3238, 0.0278, 0.3207, 0.0375, 0.5965, 0.0472, 0.6739, 0.07, 0.6684, 0.0786, 0.3775, 0.5214, 0.455, 0.5222, 0.457, 0.5322, 0.0875, 0.0554, 0.1634, 0.0373, 0.1678, 0.0465, 0.4387, 0.0384, 0.5162, 0.04, 0.5181, 0.0501, 0.0264, 0.5423, 0.1021, 0.5234, 0.1067, 0.5326, 0.2625, 0.5121, 0.3398, 0.5194, 0.3377, 0.5293, 0.6132, 0.5497, 0.6867, 0.576, 0.6822, 0.5851, 0.3238, 0.0278, 0.401, 0.036, 0.3988, 0.0459, 0.6739, 0.07, 0.747, 0.0972, 0.7423, 0.1062, 0.3398, 0.5194, 0.3585, 0.5226, 0.3581, 0.5321, 0.6866, 0.576, 0.7044, 0.5835, 0.7022, 0.5931, 0.401, 0.036, 0.4197, 0.0394, 0.4191, 0.0489, 0.747, 0.0972, 0.7646, 0.105, 0.7623, 0.1146, 0.9444, -0.1183, 0.898, -0.1312, 0.9484, -0.1316, 1.044, -0.1182, 0.9927, -0.1319, 1.041, -0.1314, 1.092, -0.1186, 1.041, -0.1314, 1.091, -0.1311, 0.9927, -0.1173, 0.9484, -0.1316, 0.9927, -0.1319, 0.7514, -0.1188, 0.7049, -0.1314, 0.7553, -0.1321, 0.8511, -0.1188, 0.7996, -0.1325, 0.8475, -0.132, 0.8979, -0.1185, 0.8475, -0.132, 0.898, -0.1312, 0.7997, -0.1179, 0.7553, -0.1321, 0.7997, -0.1325, 0.5583, -0.1187, 0.5118, -0.1314, 0.5622, -0.132, 0.6581, -0.1188, 0.6066, -0.1325, 0.6544, -0.1321, 0.7048, -0.1186, 0.6544, -0.1321, 0.7049, -0.1314, 0.6066, -0.1179, 0.5622, -0.132, 0.6066, -0.1325, 1.136, -0.1273, 1.091, -0.1311, 1.141, -0.1408, 0.465, -0.1187, 0.4134, -0.1324, 0.4614, -0.132, 0.5118, -0.1186, 0.4613, -0.132, 0.5118, -0.1314, 0.4138, -0.1178, 0.3681, -0.131, 0.4134, -0.1324, 0.898, -0.1527, 0.9485, -0.1387, 0.8981, -0.1396, 0.9928, -0.1529, 1.041, -0.1384, 0.9928, -0.1381, 1.044, -0.152, 1.091, -0.1388, 1.041, -0.1384, 0.9446, -0.1522, 0.9928, -0.1381, 0.9485, -0.1387, 0.7048, -0.1528, 0.7553, -0.1391, 0.7049, -0.1398, 0.7997, -0.1535, 0.8475, -0.139, 0.7997, -0.1387, 0.8512, -0.1525, 0.8981, -0.1396, 0.8475, -0.139, 0.7514, -0.1526, 0.7997, -0.1387, 0.7554, -0.1391, 0.5118, -0.1528, 0.5623, -0.1391, 0.5119, -0.1397, 0.6065, -0.1535, 0.6544, -0.139, 0.6066, -0.1387, 0.658, -0.1526, 0.7049, -0.1398, 0.6543, -0.139, 0.5583, -0.1526, 0.6066, -0.1387, 0.5622, -0.1391, 1.092, -0.1516, 1.141, -0.1291, 1.091, -0.1388, 0.4137, -0.1532, 0.4613, -0.1389, 0.4133, -0.1384, 0.4649, -0.1524, 0.5118, -0.1397, 0.4613, -0.1389, 0.3677, -0.155, 0.4134, -0.1384, 0.3681, -0.1398, 0.9484, -0.1387, 0.9484, -0.1316, 0.898, -0.1312, 1.041, -0.1384, 1.041, -0.1314, 0.9928, -0.1319, 1.091, -0.1388, 1.091, -0.1311, 1.041, -0.1314, 0.9928, -0.1381, 0.9928, -0.1319, 0.9484, -0.1316, 0.7553, -0.1391, 0.7553, -0.1321, 0.7049, -0.1314, 0.8475, -0.139, 0.8475, -0.132, 0.7997, -0.1325, 0.898, -0.1396, 0.898, -0.1312, 0.8475, -0.132, 0.7997, -0.1387, 0.7997, -0.1325, 0.7553, -0.1321, 0.5623, -0.1391, 0.5622, -0.132, 0.5119, -0.1314, 0.6544, -0.139, 0.6544, -0.1321, 0.6066, -0.1325, 0.7049, -0.1398, 0.7049, -0.1314, 0.6544, -0.1321, 0.6066, -0.1387, 0.6066, -0.1325, 0.5622, -0.132, 1.142, -0.1385, 1.142, -0.1314, 1.091, -0.1311, 0.4613, -0.1389, 0.4613, -0.132, 0.4134, -0.1324, 0.5118, -0.1397, 0.5119, -0.1314, 0.4613, -0.132, 0.4134, -0.1384, 0.4134, -0.1324, 0.368, -0.131, 0.4389, 0.6715, 0.4866, 0.8078, 0.424, 0.7996, 0.1962, 0.3147, 0.1832, 0.1863, 0.2593, 0.3082, 0.4822, 0.3172, 0.4982, 0.1893, 0.5448, 0.3264, 0.1381, 0.8004, 0.1237, 0.6721, 0.2011, 0.7932, 0.2595, 0.5218, 0.2578, 0.5661, 0.1828, 0.5215, 0.6078, 0.5584, 0.595, 0.6007, 0.5333, 0.5399, 0.3207, 0.0375, 0.3185, 0.0817, 0.244, 0.0363, 0.6684, 0.0786, 0.6548, 0.1207, 0.5943, 0.0585, 0.407, 0.9457, 0.4136, 0.8776, 0.4609, 0.9526, 0.2155, 0.4605, 0.205, 0.3929, 0.2688, 0.4546, 0.4634, 0.4629, 0.4709, 0.3949, 0.5169, 0.4703, 0.159, 0.946, 0.1477, 0.8785, 0.2122, 0.9395, 0.4226, 0.8135, 0.424, 0.7996, 0.484, 0.8224, 0.198, 0.3286, 0.1962, 0.3147, 0.2601, 0.3228, 0.4807, 0.3311, 0.4822, 0.3172, 0.5422, 0.3408, 0.14, 0.8143, 0.1381, 0.8004, 0.2021, 0.8078, 0.4135, 0.8776, 0.418, 0.845, 0.4726, 0.886, 0.202, 0.8078, 0.2643, 0.8053, 0.2045, 0.8399, 0.205, 0.3929, 0.2012, 0.3602, 0.2643, 0.3871, 0.4841, 0.8224, 0.545, 0.835, 0.4784, 0.8541, 0.4709, 0.3949, 0.4758, 0.3624, 0.5299, 0.404, 0.2601, 0.3228, 0.3224, 0.321, 0.2622, 0.3549, 0.1478, 0.8785, 0.1436, 0.8458, 0.207, 0.8721, 0.5422, 0.3408, 0.6031, 0.3545, 0.5361, 0.3723, 0.4491, 0.5915, 0.4543, 0.5764, 0.5219, 0.6039, 0.1746, 0.1059, 0.1758, 0.09, 0.2482, 0.1012, 0.5094, 0.1093, 0.5147, 0.0942, 0.582, 0.1225, 0.1142, 0.5919, 0.1153, 0.5759, 0.1877, 0.5864, 0.2633, 0.6624, 0.3292, 0.6674, 0.2643, 0.7913, 0.5775, 0.6958, 0.6399, 0.7167, 0.5483, 0.8214, 0.3229, 0.1781, 0.3887, 0.1839, 0.3226, 0.3071, 0.6361, 0.2155, 0.6983, 0.237, 0.6065, 0.341, 0.4543, 0.5764, 0.3765, 0.5787, 0.4571, 0.5322, 0.1758, 0.09, 0.101, 0.1106, 0.1678, 0.0465, 0.5147, 0.0942, 0.437, 0.0957, 0.5181, 0.0501, 0.1152, 0.5759, 0.0407, 0.5974, 0.1067, 0.5326, 0.2667, 0.8698, 0.32, 0.877, 0.2662, 0.9382, 0.5309, 0.8982, 0.5804, 0.9179, 0.5138, 0.9646, 0.324, 0.3856, 0.3772, 0.3933, 0.3228, 0.4539, 0.588, 0.4173, 0.6374, 0.4381, 0.5691, 0.483, 0.2643, 0.7913, 0.3247, 0.7958, 0.2643, 0.8053, 0.5483, 0.8214, 0.6064, 0.8407, 0.545, 0.835, 0.3226, 0.3071, 0.3829, 0.3122, 0.3223, 0.321, 0.6065, 0.341, 0.6646, 0.361, 0.6031, 0.3545, 0.2655, 0.837, 0.3213, 0.8455, 0.2667, 0.8698, 0.4226, 0.8135, 0.418, 0.845, 0.3628, 0.8148, 0.5382, 0.866, 0.5902, 0.8878, 0.5309, 0.8982, 0.198, 0.3286, 0.2012, 0.3602, 0.1396, 0.3439, 0.3232, 0.3527, 0.3789, 0.3618, 0.324, 0.3856, 0.4807, 0.3311, 0.4758, 0.3624, 0.4209, 0.3316, 0.5959, 0.3854, 0.6477, 0.4081, 0.588, 0.4173, 0.14, 0.8143, 0.1436, 0.8458, 0.0818, 0.8303, 0.2577, 0.5661, 0.3348, 0.5765, 0.2614, 0.5817, 0.595, 0.6007, 0.6668, 0.6297, 0.5945, 0.6169, 0.3185, 0.0817, 0.3954, 0.093, 0.3219, 0.0974, 0.6548, 0.1207, 0.7263, 0.1504, 0.6542, 0.1368, 0.3727, 0.6696, 0.4389, 0.6715, 0.3635, 0.7977, 0.1193, 0.1994, 0.1832, 0.1863, 0.1362, 0.3268, 0.4322, 0.1867, 0.4982, 0.1893, 0.4217, 0.3147, 0.0599, 0.6859, 0.1237, 0.6721, 0.0783, 0.8132, 0.3348, 0.5765, 0.2578, 0.5661, 0.3377, 0.5293, 0.6668, 0.6297, 0.595, 0.6007, 0.6822, 0.5851, 0.3954, 0.093, 0.3184, 0.0817, 0.3988, 0.0459, 0.7263, 0.1504, 0.6548, 0.1207, 0.7423, 0.1062, 0.3598, 0.8791, 0.4136, 0.8776, 0.3584, 0.9464, 0.1534, 0.4075, 0.205, 0.3929, 0.1695, 0.4729, 0.4171, 0.3958, 0.4709, 0.3949, 0.4149, 0.4631, 0.0963, 0.8936, 0.1477, 0.8785, 0.1131, 0.9589, 0.3635, 0.7977, 0.424, 0.7996, 0.3628, 0.8148, 0.1362, 0.3268, 0.1962, 0.3147, 0.1396, 0.3439, 0.4217, 0.3147, 0.4822, 0.3172, 0.4209, 0.3316, 0.0783, 0.8132, 0.1381, 0.8004, 0.0818, 0.8303, 0.3598, 0.8791, 0.3617, 0.8476, 0.4136, 0.8776, 0.3213, 0.8455, 0.2655, 0.837, 0.3236, 0.8128, 0.1534, 0.4075, 0.1469, 0.3763, 0.205, 0.3929, 0.5902, 0.8878, 0.5382, 0.866, 0.6012, 0.8569, 0.4171, 0.3958, 0.4194, 0.3644, 0.4709, 0.3949, 0.3789, 0.3618, 0.3232, 0.3527, 0.3816, 0.3291, 0.0963, 0.8936, 0.0895, 0.8625, 0.1477, 0.8785, 0.6477, 0.4081, 0.5959, 0.3854, 0.6591, 0.3772, 0.376, 0.5924, 0.3766, 0.5787, 0.4491, 0.5915, 0.1042, 0.1237, 0.101, 0.1106, 0.1746, 0.1059, 0.4363, 0.1094, 0.437, 0.0957, 0.5094, 0.1093, 0.044, 0.6104, 0.0407, 0.5974, 0.1143, 0.5919, 0.1932, 0.665, 0.2633, 0.6624, 0.2011, 0.7932, 0.5775, 0.6958, 0.4866, 0.8078, 0.5085, 0.6814, 0.2528, 0.1799, 0.3229, 0.1781, 0.2593, 0.3082, 0.5676, 0.2001, 0.6361, 0.2155, 0.5448, 0.3264, 0.5255, 0.5839, 0.4542, 0.5764, 0.5333, 0.5399, 0.2468, 0.0809, 0.1758, 0.09, 0.244, 0.0363, 0.5858, 0.1024, 0.5147, 0.0942, 0.5943, 0.0585, 0.1861, 0.5661, 0.1152, 0.5759, 0.1828, 0.5215, 0.207, 0.8721, 0.2667, 0.8698, 0.2123, 0.9395, 0.4726, 0.886, 0.5309, 0.8982, 0.4609, 0.9526, 0.2644, 0.3871, 0.324, 0.3856, 0.2688, 0.4546, 0.5298, 0.404, 0.588, 0.4173, 0.5169, 0.4703, 0.2011, 0.7932, 0.2643, 0.7913, 0.2021, 0.8078, 0.4866, 0.8078, 0.5483, 0.8214, 0.484, 0.8224, 0.2593, 0.3082, 0.3225, 0.3071, 0.2601, 0.3228, 0.5448, 0.3264, 0.6065, 0.341, 0.5422, 0.3408, 0.2045, 0.8399, 0.2656, 0.837, 0.207, 0.8721, 0.484, 0.8224, 0.4783, 0.8541, 0.4225, 0.8135, 0.4784, 0.8541, 0.5382, 0.866, 0.4726, 0.886, 0.2601, 0.3228, 0.2622, 0.3549, 0.198, 0.3286, 0.2622, 0.3549, 0.3233, 0.3527, 0.2644, 0.3871, 0.5422, 0.3408, 0.5361, 0.3723, 0.4807, 0.3311, 0.5361, 0.3723, 0.5959, 0.3854, 0.5298, 0.404, 0.2021, 0.8078, 0.2045, 0.8399, 0.14, 0.8143, 0.1861, 0.5661, 0.2578, 0.5661, 0.1878, 0.5864, 0.5255, 0.5839, 0.5951, 0.6007, 0.522, 0.6039, 0.2468, 0.0809, 0.3185, 0.0817, 0.2482, 0.1012, 0.5858, 0.1024, 0.6549, 0.1207, 0.582, 0.1225, 0.9461, 0.9434, 0.8942, 0.9752, 0.9779, 0.8915, 0.9779, 0.8915, 0.8941, 0.9752, 0.9517, 0.844, 0.8941, 0.9752, 0.8467, 0.949, 0.9517, 0.844, 0.8467, 0.949, 0.8246, 0.9543, 0.9517, 0.844, 0.8247, 0.9543, 0.8027, 0.949, 0.9518, 0.844, 0.7032, 0.9435, 0.6714, 0.8916, 0.7551, 0.9752, 0.7551, 0.9752, 0.6714, 0.8916, 0.8027, 0.949, 0.8027, 0.949, 0.6714, 0.8916, 0.9518, 0.844, 0.6714, 0.8916, 0.6975, 0.8441, 0.9517, 0.844, 0.6975, 0.8441, 0.6922, 0.822, 0.9517, 0.844, 0.6922, 0.822, 0.6975, 0.8, 0.9518, 0.844, 0.7031, 0.7005, 0.755, 0.6687, 0.6713, 0.7524, 0.6713, 0.7524, 0.755, 0.6687, 0.6975, 0.8, 0.6975, 0.8, 0.755, 0.6687, 0.9517, 0.844, 0.7551, 0.6687, 0.8026, 0.695, 0.9517, 0.844, 0.8026, 0.695, 0.8246, 0.6896, 0.9518, 0.844, 0.8246, 0.6896, 0.8466, 0.695, 0.9518, 0.844, 0.946, 0.7005, 0.9778, 0.7524, 0.8941, 0.6687, 0.8941, 0.6687, 0.9778, 0.7524, 0.8466, 0.695, 0.9517, 0.7999, 0.8466, 0.695, 0.9778, 0.7524, 0.8466, 0.695, 0.9517, 0.7999, 0.9518, 0.844, 0.351, 0.6681, 0.3727, 0.6696, 0.3441, 0.7971, 0.1055, 0.2014, 0.1193, 0.1994, 0.1221, 0.3297, 0.4105, 0.1848, 0.4322, 0.1867, 0.4023, 0.3137, 0.0461, 0.6882, 0.0599, 0.6859, 0.0641, 0.8162, 0.3557, 0.576, 0.3348, 0.5765, 0.358, 0.5321, 0.6869, 0.6351, 0.6669, 0.6297, 0.7022, 0.5931, 0.4163, 0.0928, 0.3953, 0.093, 0.419, 0.0489, 0.7461, 0.1561, 0.7263, 0.1504, 0.7623, 0.1146, 0.3399, 0.8772, 0.3598, 0.8791, 0.3364, 0.945, 0.1401, 0.4095, 0.1534, 0.4075, 0.1559, 0.4757, 0.3972, 0.3937, 0.4171, 0.3958, 0.3929, 0.4614, 0.083, 0.8958, 0.0963, 0.8936, 0.0996, 0.9619, 0.3441, 0.7971, 0.3635, 0.7977, 0.3433, 0.813, 0.1221, 0.3297, 0.1362, 0.3268, 0.1252, 0.346, 0.4023, 0.3137, 0.4217, 0.3147, 0.4013, 0.3296, 0.0641, 0.8162, 0.0783, 0.8132, 0.0674, 0.8325, 0.3399, 0.8772, 0.3416, 0.8451, 0.3598, 0.8791, 0.3416, 0.8451, 0.3212, 0.8455, 0.3433, 0.813, 0.1401, 0.4095, 0.1326, 0.3778, 0.1534, 0.4075, 0.6101, 0.8928, 0.5902, 0.8878, 0.6213, 0.8626, 0.3972, 0.3937, 0.3992, 0.3616, 0.4171, 0.3958, 0.3992, 0.3616, 0.3789, 0.3618, 0.4013, 0.3296, 0.083, 0.8958, 0.0752, 0.8642, 0.0963, 0.8936, 0.6677, 0.4136, 0.6477, 0.4081, 0.6792, 0.3832, 0.3558, 0.576, 0.3765, 0.5787, 0.3551, 0.5892, 0.0858, 0.1121, 0.1011, 0.1106, 0.0905, 0.1241, 0.4163, 0.0928, 0.437, 0.0957, 0.4154, 0.106, 0.0254, 0.5991, 0.0407, 0.5974, 0.0302, 0.611, 0.3292, 0.6674, 0.351, 0.6681, 0.3247, 0.7958, 0.6399, 0.7167, 0.6598, 0.7224, 0.6063, 0.8407, 0.3887, 0.1839, 0.4105, 0.1848, 0.3829, 0.3122, 0.6983, 0.237, 0.7183, 0.243, 0.6646, 0.361, 0.3785, 0.5315, 0.3765, 0.5787, 0.358, 0.5321, 0.0909, 0.0648, 0.101, 0.1106, 0.0761, 0.0698, 0.4395, 0.0485, 0.437, 0.0957, 0.4191, 0.0489, 0.0301, 0.5517, 0.0407, 0.5974, 0.0153, 0.5569, 0.32, 0.877, 0.3399, 0.8772, 0.3145, 0.944, 0.5805, 0.9179, 0.5992, 0.9229, 0.5594, 0.9818, 0.3772, 0.3933, 0.3972, 0.3937, 0.371, 0.4603, 0.6374, 0.4381, 0.6562, 0.4437, 0.6134, 0.501, 0.3247, 0.7958, 0.3441, 0.7971, 0.3236, 0.8128, 0.6064, 0.8407, 0.6263, 0.8472, 0.6012, 0.8569, 0.3829, 0.3122, 0.4023, 0.3137, 0.3816, 0.3291, 0.6646, 0.361, 0.6845, 0.3678, 0.6591, 0.3772, 0.3213, 0.8455, 0.3416, 0.8451, 0.32, 0.877, 0.3618, 0.8476, 0.3416, 0.8451, 0.3628, 0.8148, 0.5902, 0.8878, 0.6101, 0.8928, 0.5804, 0.9179, 0.147, 0.3763, 0.1327, 0.3778, 0.1396, 0.3439, 0.3789, 0.3618, 0.3993, 0.3616, 0.3773, 0.3933, 0.4194, 0.3644, 0.3992, 0.3616, 0.4209, 0.3316, 0.6477, 0.4081, 0.6677, 0.4136, 0.6373, 0.4381, 0.0895, 0.8625, 0.0752, 0.8642, 0.0818, 0.8303, 0.3348, 0.5765, 0.3558, 0.576, 0.334, 0.5902, 0.6669, 0.6297, 0.6869, 0.6351, 0.6622, 0.6425, 0.3954, 0.093, 0.4163, 0.0928, 0.3944, 0.1067, 0.7263, 0.1504, 0.7461, 0.1561, 0.7214, 0.1632, 0.4389, 0.6715, 0.4491, 0.5915, 0.5085, 0.6814, 0.1832, 0.1863, 0.1746, 0.1059, 0.2528, 0.1799, 0.4982, 0.1893, 0.5093, 0.1093, 0.5676, 0.2001, 0.1237, 0.6721, 0.1142, 0.5919, 0.1932, 0.665, 0.3292, 0.6674, 0.2633, 0.6624, 0.334, 0.5902, 0.6399, 0.7167, 0.5774, 0.6958, 0.6622, 0.6425, 0.3887, 0.1839, 0.3229, 0.1781, 0.3943, 0.1067, 0.6983, 0.237, 0.6361, 0.2155, 0.7214, 0.1632, 0.3727, 0.6696, 0.376, 0.5924, 0.4389, 0.6715, 0.1193, 0.1994, 0.1042, 0.1237, 0.1832, 0.1863, 0.4322, 0.1867, 0.4363, 0.1094, 0.4982, 0.1893, 0.0599, 0.6859, 0.044, 0.6104, 0.1237, 0.6721, 0.2633, 0.6624, 0.1932, 0.665, 0.2614, 0.5817, 0.5774, 0.6958, 0.5085, 0.6814, 0.5945, 0.6169, 0.3229, 0.1781, 0.2527, 0.1799, 0.3219, 0.0974, 0.6361, 0.2155, 0.5676, 0.2001, 0.6542, 0.1368, 0.3727, 0.6696, 0.351, 0.6681, 0.376, 0.5924, 0.1193, 0.1994, 0.1055, 0.2014, 0.1042, 0.1237, 0.4322, 0.1867, 0.4105, 0.1848, 0.4363, 0.1094, 0.0599, 0.6859, 0.0461, 0.6882, 0.044, 0.6104, 0.3292, 0.6674, 0.334, 0.5902, 0.351, 0.6681, 0.6399, 0.7167, 0.6622, 0.6425, 0.6598, 0.7224, 0.3887, 0.1839, 0.3943, 0.1067, 0.4105, 0.1848, 0.6983, 0.237, 0.7214, 0.1632, 0.7182, 0.243, 0.4571, 0.5322, 0.455, 0.5222, 0.5333, 0.5399, 0.1678, 0.0465, 0.1633, 0.0373, 0.2439, 0.0363, 0.5181, 0.0501, 0.5161, 0.04, 0.5943, 0.0585, 0.1067, 0.5326, 0.1022, 0.5234, 0.1828, 0.5215, 0.358, 0.5321, 0.3585, 0.5226, 0.3785, 0.5315, 0.076, 0.0698, 0.0751, 0.0606, 0.0909, 0.0648, 0.4191, 0.0489, 0.4197, 0.0394, 0.4396, 0.0485, 0.0152, 0.5569, 0.0141, 0.5477, 0.03, 0.5517, 0.1827, 0.5215, 0.1818, 0.5101, 0.2595, 0.5218, 0.5333, 0.5399, 0.5354, 0.5286, 0.6079, 0.5584, 0.244, 0.0363, 0.2432, 0.0249, 0.3207, 0.0375, 0.5943, 0.0585, 0.5965, 0.0472, 0.6684, 0.0786, 0.3785, 0.5315, 0.3775, 0.5214, 0.4571, 0.5322, 0.091, 0.0648, 0.0875, 0.0554, 0.1678, 0.0465, 0.4396, 0.0485, 0.4387, 0.0384, 0.5181, 0.0501, 0.03, 0.5517, 0.0264, 0.5423, 0.1067, 0.5326, 0.2595, 0.5218, 0.2625, 0.5121, 0.3377, 0.5293, 0.6079, 0.5584, 0.6132, 0.5497, 0.6822, 0.5851, 0.3207, 0.0375, 0.3238, 0.0278, 0.3988, 0.0459, 0.6684, 0.0786, 0.6739, 0.07, 0.7423, 0.1062, 0.3377, 0.5293, 0.3397, 0.5194, 0.358, 0.5321, 0.6822, 0.5851, 0.6866, 0.576, 0.7022, 0.5931, 0.3988, 0.0459, 0.401, 0.036, 0.4191, 0.0489, 0.7423, 0.1062, 0.7469, 0.0972, 0.7622, 0.1146, 0.8979, -0.1185, 0.898, -0.1312, 0.9444, -0.1183, 0.9927, -0.1173, 0.9927, -0.1319, 1.044, -0.1182, 1.044, -0.1182, 1.041, -0.1314, 1.092, -0.1186, 0.9444, -0.1183, 0.9484, -0.1316, 0.9927, -0.1173, 0.7048, -0.1186, 0.7049, -0.1314, 0.7514, -0.1188, 0.7996, -0.1179, 0.7996, -0.1325, 0.8511, -0.1188, 0.8511, -0.1188, 0.8475, -0.132, 0.8979, -0.1185, 0.7514, -0.1188, 0.7553, -0.1321, 0.7996, -0.1179, 0.5118, -0.1186, 0.5119, -0.1314, 0.5584, -0.1187, 0.6066, -0.1179, 0.6066, -0.1325, 0.6581, -0.1188, 0.658, -0.1188, 0.6544, -0.1321, 0.7048, -0.1186, 0.5584, -0.1187, 0.5622, -0.132, 0.6066, -0.1179, 1.092, -0.1186, 1.091, -0.1311, 1.137, -0.1273, 0.4138, -0.1178, 0.4134, -0.1324, 0.465, -0.1187, 0.465, -0.1187, 0.4613, -0.132, 0.5118, -0.1186, 0.3676, -0.116, 0.368, -0.131, 0.4137, -0.1178, 0.9446, -0.1522, 0.9485, -0.1387, 0.898, -0.1527, 1.044, -0.152, 1.041, -0.1384, 0.9928, -0.1529, 1.092, -0.1516, 1.091, -0.1388, 1.044, -0.152, 0.9928, -0.1529, 0.9928, -0.1381, 0.9446, -0.1522, 0.7514, -0.1526, 0.7553, -0.1391, 0.7049, -0.1528, 0.8512, -0.1525, 0.8475, -0.139, 0.7996, -0.1535, 0.898, -0.1527, 0.898, -0.1396, 0.8512, -0.1525, 0.7997, -0.1535, 0.7997, -0.1387, 0.7514, -0.1526, 0.5583, -0.1526, 0.5623, -0.1391, 0.5118, -0.1528, 0.6581, -0.1526, 0.6544, -0.139, 0.6066, -0.1535, 0.7049, -0.1528, 0.705, -0.1398, 0.658, -0.1526, 0.6065, -0.1535, 0.6065, -0.1387, 0.5583, -0.1526, 1.137, -0.1429, 1.141, -0.1291, 1.092, -0.1516, 0.4649, -0.1524, 0.4613, -0.1389, 0.4137, -0.1532, 0.5118, -0.1528, 0.5119, -0.1397, 0.4649, -0.1524, 0.4137, -0.1532, 0.4133, -0.1384, 0.3676, -0.155, 0.898, -0.1396, 0.9484, -0.1387, 0.898, -0.1312, 0.9928, -0.1381, 1.041, -0.1384, 0.9928, -0.1319, 1.041, -0.1384, 1.091, -0.1388, 1.041, -0.1314, 0.9484, -0.1387, 0.9928, -0.1381, 0.9484, -0.1316, 0.7049, -0.1398, 0.7553, -0.1391, 0.7049, -0.1314, 0.7997, -0.1387, 0.8475, -0.139, 0.7997, -0.1325, 0.8475, -0.139, 0.898, -0.1396, 0.8475, -0.132, 0.7553, -0.1391, 0.7997, -0.1387, 0.7553, -0.1321, 0.5118, -0.1397, 0.5622, -0.1391, 0.5118, -0.1314, 0.6066, -0.1387, 0.6544, -0.139, 0.6066, -0.1325, 0.6544, -0.139, 0.7049, -0.1398, 0.6544, -0.1321, 0.5623, -0.1391, 0.6066, -0.1387, 0.5622, -0.132, 1.091, -0.1388, 1.142, -0.1385, 1.091, -0.1311, 0.4134, -0.1384, 0.4613, -0.1389, 0.4134, -0.1324, 0.4613, -0.1389, 0.5119, -0.1397, 0.4613, -0.132, 0.368, -0.1398, 0.4134, -0.1384, 0.368, -0.131, 0.827, 0.938, 0.7929, 0.94, 0.8565, 0.9209, 0.9446, -0.1522, 0.898, -0.1527, 0.9928, -0.1529, 0.759, 0.9028, 0.7742, 0.9109, 0.7652, 0.9095, 0.7074, 0.8737, 0.759, 0.9028, 0.7245, 0.9033, 0.1819, 0.5101, 0.3775, 0.5214, 0.3398, 0.5194, 0.7344, 0.8209, 0.7074, 0.8737, 0.7053, 0.8396, 0.7425, 0.8058, 0.7344, 0.8209, 0.7358, 0.812, 0.747, 0.0972, 0.1819, 0.51, 0.0265, 0.5423, 0.7425, 0.8058, 0.7742, 0.9109, 0.7074, 0.8737, 0.7716, 0.7541, 0.7425, 0.8058, 0.7421, 0.7712, 0.8244, 0.7812, 0.7716, 0.7541, 0.8057, 0.7521, 0.8244, 0.7812, 0.7425, 0.8058, 0.7716, 0.7541, 0.8395, 0.7893, 0.8244, 0.7812, 0.8334, 0.7826, 0.8912, 0.8184, 0.8395, 0.7893, 0.8741, 0.7888, 0.2432, 0.0249, 0.4387, 0.0384, 0.4009, 0.036, 0.8912, 0.8184, 0.7425, 0.8058, 0.8244, 0.7812, 0.8912, 0.8184, 0.7742, 0.9109, 0.7425, 0.8058, 0.8642, 0.8712, 0.8912, 0.8184, 0.8933, 0.8525, 0.856, 0.8863, 0.8642, 0.8712, 0.8627, 0.8801, 0.6866, 0.576, 0.2432, 0.0249, 0.0874, 0.0554, 0.856, 0.8863, 0.7742, 0.9109, 0.8912, 0.8184, 0.856, 0.8863, 0.7929, 0.94, 0.7742, 0.9109, 0.8565, 0.9209, 0.7929, 0.94, 0.856, 0.8863, 0.7996, -0.1535, 0.898, -0.1527, 0.8512, -0.1525, 0.7049, -0.1528, 0.7996, -0.1535, 0.7514, -0.1526, 0.6066, -0.1535, 0.7049, -0.1528, 0.6581, -0.1526, 0.6066, -0.1535, 0.7996, -0.1535, 0.7049, -0.1528, 0.5118, -0.1528, 0.6066, -0.1535, 0.5583, -0.1526, 0.4137, -0.1532, 0.5118, -0.1528, 0.4649, -0.1524, 0.4137, -0.1532, 0.6066, -0.1535, 0.5118, -0.1528, 1.092, -0.1516, 0.4137, -0.1532, 0.3676, -0.155, 0.9928, -0.1529, 1.092, -0.1516, 1.044, -0.152, 0.9928, -0.1529, 0.4138, -0.1532, 1.092, -0.1516, 0.9928, -0.1529, 0.6065, -0.1535, 0.4137, -0.1532, 0.9928, -0.1529, 0.7996, -0.1535, 0.6066, -0.1535, 0.9928, -0.1529, 0.898, -0.1527, 0.7996, -0.1535, 0.0, 0.0, 0.0, 0.0, 0.0, 0.0, 0.0, 0.0, 0.0, 0.0, 0.0, 0.0, 0.0, 0.0, 0.0, 0.0, 0.0, 0.0, 0.0, 0.0, 0.0, 0.0, 0.0, 0.0, 0.0, 0.0, 0.0, 0.0, 0.0, 0.0, 0.0, 0.0, 0.0, 0.0, 0.0, 0.0, 0.0, 0.0, 0.0, 0.0, 0.0, 0.0, 0.0, 0.0, 0.0, 0.0, 0.0, 0.0, 0.0, 0.0, 0.0, 0.0, 0.0, 0.0, 0.0, 0.0, 0.0, 0.0, 0.0, 0.0, 0.0, 0.0, 0.0, 0.0, 0.0, 0.0, 0.0, 0.0, 0.0, 0.0, 0.0, 0.0, 0.0, 0.0, 0.0, 0.0, 0.0, 0.0, 0.0, 0.0, 0.0, 0.0, 0.0, 0.0, 0.0, 0.0, 0.0, 0.0, 0.0, 0.0, 0.0, 0.0, 0.0, 0.0, 0.0, 0.0])
me_rezpa_column_a_base.materials.append(mat_dural_structures_rezpa_column_a_base_texture)
me_rezpa_column_a_base.use_remesh_preserve_volume = False
me_rezpa_column_a_base.use_remesh_preserve_attributes = False
me_rezpa_column_a_base.use_mirror_vertex_groups = False
me_rezpa_column_a_base.update()

# ---- objects
ob_rezpa_column_a_base = bpy.data.objects.new('rezpa_column_a_base', me_rezpa_column_a_base)

# ---- transforms, parenting, visibility, modifiers, constraints
ob_rezpa_column_a_base.location = (0.0, 0.0, 0.0)
ob_rezpa_column_a_base.lineart.crease_threshold = 0.0

# ---- collection membership
col_collection_1.objects.link(ob_rezpa_column_a_base)

# ---- scene / render settings (as saved in the file)
scene.frame_start = 1; scene.frame_end = 250; scene.frame_set(1)
scene.render.engine = 'BLENDER_EEVEE_NEXT'
scene.render.resolution_percentage = 50
scene.render.dither_intensity = 0.0
scene.cycles.use_denoising = False
scene.cycles.samples = 10
scene.cycles.sampling_pattern = 'TABULATED_SOBOL'
scene.cycles.light_sampling_threshold = 0.0
scene.cycles.use_adaptive_sampling = False
scene.cycles.use_light_tree = False
scene.cycles.blur_glossy = 0.0
scene.cycles.volume_bounces = 1
scene.cycles.pixel_filter_type = 'GAUSSIAN'
scene.cycles.sample_clamp_indirect = 0.0
scene.view_settings.view_transform = 'Standard'
bpy.context.view_layer.update()

# ---- added for rendering (the .blend has no active camera and no usable light): camera, sun
cam_auto = bpy.data.cameras.new('AutoCamera')
cam_auto.lens = 50.0
cam_auto.sensor_width = 36.0
cam_auto.clip_end = 1000.0
ob_auto_camera = bpy.data.objects.new('AutoCamera', cam_auto)
scene.collection.objects.link(ob_auto_camera)
ob_auto_camera.location = (2.13712, -2.56406, 2.25096)
ob_auto_camera.rotation_euler = (1.09748, -7.21219e-08, 0.694738)
scene.camera = ob_auto_camera
light_auto_sun = bpy.data.lights.new('AutoSun', 'SUN')
light_auto_sun.energy = 3.0
light_auto_sun.angle = 0.0523599
ob_auto_sun = bpy.data.objects.new('AutoSun', light_auto_sun)
scene.collection.objects.link(ob_auto_sun)
ob_auto_sun.rotation_euler = (0.872665, 0.174533, 0.523599)
bpy.context.view_layer.update()
